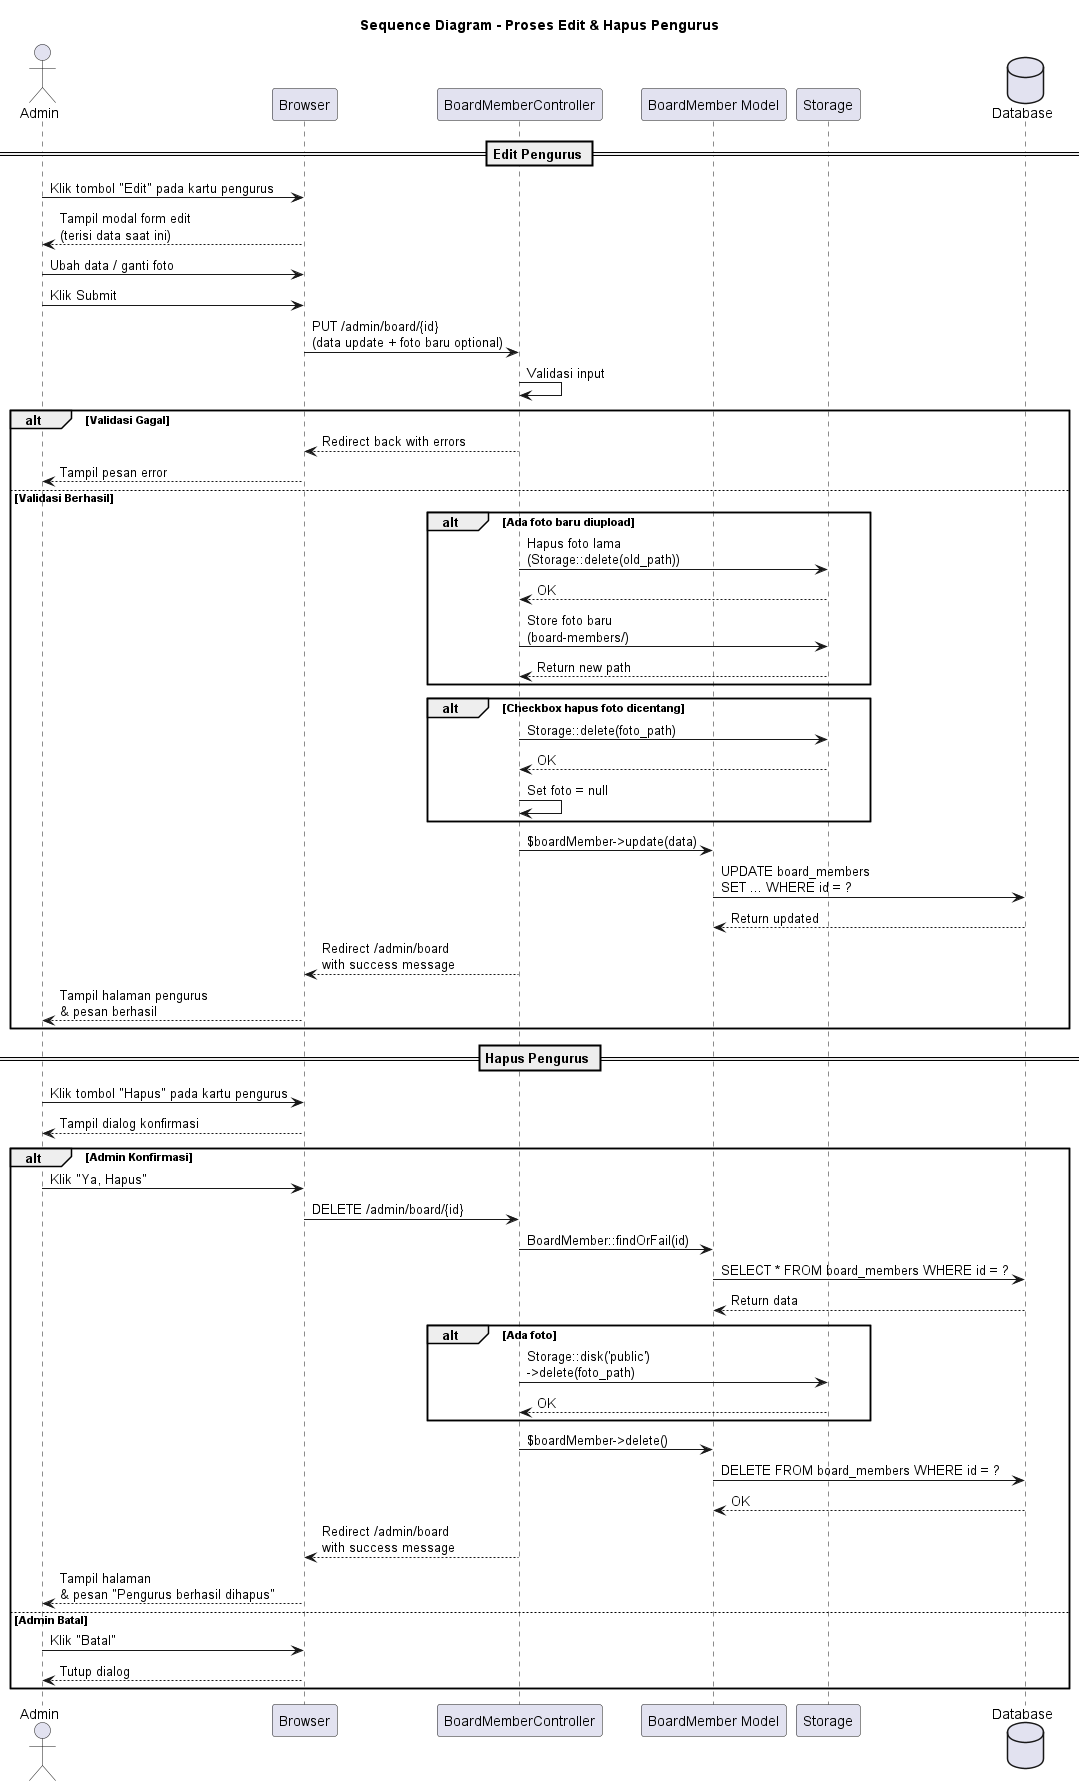

The diagram above was rendered by PlantUML. Its source (embedded in the PNG):
@startuml SD_Edit_Hapus_Pengurus
title Sequence Diagram - Proses Edit & Hapus Pengurus

actor "Admin" as admin
participant "Browser" as browser
participant "BoardMemberController" as controller
participant "BoardMember Model" as boardModel
participant "Storage" as storage
database "Database" as db

== Edit Pengurus ==

admin -> browser : Klik tombol "Edit" pada kartu pengurus
browser --> admin : Tampil modal form edit\n(terisi data saat ini)

admin -> browser : Ubah data / ganti foto
admin -> browser : Klik Submit
browser -> controller : PUT /admin/board/{id}\n(data update + foto baru optional)

controller -> controller : Validasi input

alt Validasi Gagal
    controller --> browser : Redirect back with errors
    browser --> admin : Tampil pesan error
else Validasi Berhasil
    alt Ada foto baru diupload
        controller -> storage : Hapus foto lama\n(Storage::delete(old_path))
        storage --> controller : OK
        controller -> storage : Store foto baru\n(board-members/)
        storage --> controller : Return new path
    end
    
    alt Checkbox hapus foto dicentang
        controller -> storage : Storage::delete(foto_path)
        storage --> controller : OK
        controller -> controller : Set foto = null
    end

    controller -> boardModel : $boardMember->update(data)
    boardModel -> db : UPDATE board_members\nSET ... WHERE id = ?
    db --> boardModel : Return updated
    controller --> browser : Redirect /admin/board\nwith success message
    browser --> admin : Tampil halaman pengurus\n& pesan berhasil
end

== Hapus Pengurus ==

admin -> browser : Klik tombol "Hapus" pada kartu pengurus
browser --> admin : Tampil dialog konfirmasi

alt Admin Konfirmasi
    admin -> browser : Klik "Ya, Hapus"
    browser -> controller : DELETE /admin/board/{id}
    controller -> boardModel : BoardMember::findOrFail(id)
    boardModel -> db : SELECT * FROM board_members WHERE id = ?
    db --> boardModel : Return data

    alt Ada foto
        controller -> storage : Storage::disk('public')\n->delete(foto_path)
        storage --> controller : OK
    end

    controller -> boardModel : $boardMember->delete()
    boardModel -> db : DELETE FROM board_members WHERE id = ?
    db --> boardModel : OK
    controller --> browser : Redirect /admin/board\nwith success message
    browser --> admin : Tampil halaman\n& pesan "Pengurus berhasil dihapus"
else Admin Batal
    admin -> browser : Klik "Batal"
    browser --> admin : Tutup dialog
end

@enduml